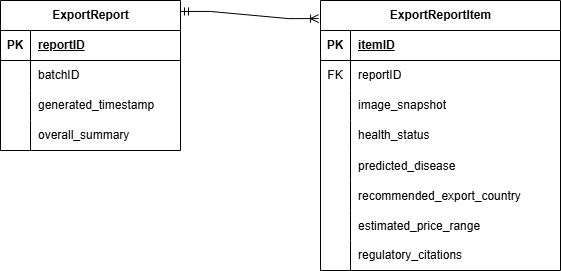

The diagram above was exported from draw.io. Its source (the exported page's mxGraphModel, read from the mxfile embedded in the PNG):
<mxGraphModel dx="1665" dy="881" grid="1" gridSize="10" guides="1" tooltips="1" connect="1" arrows="1" fold="1" page="1" pageScale="1" pageWidth="850" pageHeight="1100" math="0" shadow="0" extFonts="Permanent Marker^https://fonts.googleapis.com/css?family=Permanent+Marker">
  <root>
    <mxCell id="0" />
    <mxCell id="1" parent="0" />
    <mxCell id="j7roJkpHHbP5ACbiFQZY-4" parent="1" style="shape=table;startSize=30;container=1;collapsible=1;childLayout=tableLayout;fixedRows=1;rowLines=0;fontStyle=1;align=center;resizeLast=1;html=1;" value="ExportReport" vertex="1">
      <mxGeometry height="150" width="180" x="160" y="140" as="geometry" />
    </mxCell>
    <mxCell id="j7roJkpHHbP5ACbiFQZY-5" parent="j7roJkpHHbP5ACbiFQZY-4" style="shape=tableRow;horizontal=0;startSize=0;swimlaneHead=0;swimlaneBody=0;fillColor=none;collapsible=0;dropTarget=0;points=[[0,0.5],[1,0.5]];portConstraint=eastwest;top=0;left=0;right=0;bottom=1;" value="" vertex="1">
      <mxGeometry height="30" width="180" y="30" as="geometry" />
    </mxCell>
    <mxCell id="j7roJkpHHbP5ACbiFQZY-6" parent="j7roJkpHHbP5ACbiFQZY-5" style="shape=partialRectangle;connectable=0;fillColor=none;top=0;left=0;bottom=0;right=0;fontStyle=1;overflow=hidden;whiteSpace=wrap;html=1;" value="PK" vertex="1">
      <mxGeometry height="30" width="30" as="geometry">
        <mxRectangle height="30" width="30" as="alternateBounds" />
      </mxGeometry>
    </mxCell>
    <mxCell id="j7roJkpHHbP5ACbiFQZY-7" parent="j7roJkpHHbP5ACbiFQZY-5" style="shape=partialRectangle;connectable=0;fillColor=none;top=0;left=0;bottom=0;right=0;align=left;spacingLeft=6;fontStyle=5;overflow=hidden;whiteSpace=wrap;html=1;" value="reportID" vertex="1">
      <mxGeometry height="30" width="150" x="30" as="geometry">
        <mxRectangle height="30" width="150" as="alternateBounds" />
      </mxGeometry>
    </mxCell>
    <mxCell id="j7roJkpHHbP5ACbiFQZY-8" parent="j7roJkpHHbP5ACbiFQZY-4" style="shape=tableRow;horizontal=0;startSize=0;swimlaneHead=0;swimlaneBody=0;fillColor=none;collapsible=0;dropTarget=0;points=[[0,0.5],[1,0.5]];portConstraint=eastwest;top=0;left=0;right=0;bottom=0;" value="" vertex="1">
      <mxGeometry height="30" width="180" y="60" as="geometry" />
    </mxCell>
    <mxCell id="j7roJkpHHbP5ACbiFQZY-9" parent="j7roJkpHHbP5ACbiFQZY-8" style="shape=partialRectangle;connectable=0;fillColor=none;top=0;left=0;bottom=0;right=0;editable=1;overflow=hidden;whiteSpace=wrap;html=1;" value="" vertex="1">
      <mxGeometry height="30" width="30" as="geometry">
        <mxRectangle height="30" width="30" as="alternateBounds" />
      </mxGeometry>
    </mxCell>
    <mxCell id="j7roJkpHHbP5ACbiFQZY-10" parent="j7roJkpHHbP5ACbiFQZY-8" style="shape=partialRectangle;connectable=0;fillColor=none;top=0;left=0;bottom=0;right=0;align=left;spacingLeft=6;overflow=hidden;whiteSpace=wrap;html=1;" value="batchID" vertex="1">
      <mxGeometry height="30" width="150" x="30" as="geometry">
        <mxRectangle height="30" width="150" as="alternateBounds" />
      </mxGeometry>
    </mxCell>
    <mxCell id="j7roJkpHHbP5ACbiFQZY-11" parent="j7roJkpHHbP5ACbiFQZY-4" style="shape=tableRow;horizontal=0;startSize=0;swimlaneHead=0;swimlaneBody=0;fillColor=none;collapsible=0;dropTarget=0;points=[[0,0.5],[1,0.5]];portConstraint=eastwest;top=0;left=0;right=0;bottom=0;" value="" vertex="1">
      <mxGeometry height="30" width="180" y="90" as="geometry" />
    </mxCell>
    <mxCell id="j7roJkpHHbP5ACbiFQZY-12" parent="j7roJkpHHbP5ACbiFQZY-11" style="shape=partialRectangle;connectable=0;fillColor=none;top=0;left=0;bottom=0;right=0;editable=1;overflow=hidden;whiteSpace=wrap;html=1;" value="" vertex="1">
      <mxGeometry height="30" width="30" as="geometry">
        <mxRectangle height="30" width="30" as="alternateBounds" />
      </mxGeometry>
    </mxCell>
    <mxCell id="j7roJkpHHbP5ACbiFQZY-13" parent="j7roJkpHHbP5ACbiFQZY-11" style="shape=partialRectangle;connectable=0;fillColor=none;top=0;left=0;bottom=0;right=0;align=left;spacingLeft=6;overflow=hidden;whiteSpace=wrap;html=1;" value="generated_timestamp" vertex="1">
      <mxGeometry height="30" width="150" x="30" as="geometry">
        <mxRectangle height="30" width="150" as="alternateBounds" />
      </mxGeometry>
    </mxCell>
    <mxCell id="j7roJkpHHbP5ACbiFQZY-14" parent="j7roJkpHHbP5ACbiFQZY-4" style="shape=tableRow;horizontal=0;startSize=0;swimlaneHead=0;swimlaneBody=0;fillColor=none;collapsible=0;dropTarget=0;points=[[0,0.5],[1,0.5]];portConstraint=eastwest;top=0;left=0;right=0;bottom=0;" value="" vertex="1">
      <mxGeometry height="30" width="180" y="120" as="geometry" />
    </mxCell>
    <mxCell id="j7roJkpHHbP5ACbiFQZY-15" parent="j7roJkpHHbP5ACbiFQZY-14" style="shape=partialRectangle;connectable=0;fillColor=none;top=0;left=0;bottom=0;right=0;editable=1;overflow=hidden;whiteSpace=wrap;html=1;" value="" vertex="1">
      <mxGeometry height="30" width="30" as="geometry">
        <mxRectangle height="30" width="30" as="alternateBounds" />
      </mxGeometry>
    </mxCell>
    <mxCell id="j7roJkpHHbP5ACbiFQZY-16" parent="j7roJkpHHbP5ACbiFQZY-14" style="shape=partialRectangle;connectable=0;fillColor=none;top=0;left=0;bottom=0;right=0;align=left;spacingLeft=6;overflow=hidden;whiteSpace=wrap;html=1;" value="overall_summary" vertex="1">
      <mxGeometry height="30" width="150" x="30" as="geometry">
        <mxRectangle height="30" width="150" as="alternateBounds" />
      </mxGeometry>
    </mxCell>
    <mxCell id="j7roJkpHHbP5ACbiFQZY-17" parent="1" style="shape=table;startSize=30;container=1;collapsible=1;childLayout=tableLayout;fixedRows=1;rowLines=0;fontStyle=1;align=center;resizeLast=1;html=1;" value="ExportReportItem" vertex="1">
      <mxGeometry height="270" width="240" x="480" y="140" as="geometry" />
    </mxCell>
    <mxCell id="j7roJkpHHbP5ACbiFQZY-18" parent="j7roJkpHHbP5ACbiFQZY-17" style="shape=tableRow;horizontal=0;startSize=0;swimlaneHead=0;swimlaneBody=0;fillColor=none;collapsible=0;dropTarget=0;points=[[0,0.5],[1,0.5]];portConstraint=eastwest;top=0;left=0;right=0;bottom=1;" value="" vertex="1">
      <mxGeometry height="30" width="240" y="30" as="geometry" />
    </mxCell>
    <mxCell id="j7roJkpHHbP5ACbiFQZY-19" parent="j7roJkpHHbP5ACbiFQZY-18" style="shape=partialRectangle;connectable=0;fillColor=none;top=0;left=0;bottom=0;right=0;fontStyle=1;overflow=hidden;whiteSpace=wrap;html=1;" value="PK" vertex="1">
      <mxGeometry height="30" width="30" as="geometry">
        <mxRectangle height="30" width="30" as="alternateBounds" />
      </mxGeometry>
    </mxCell>
    <mxCell id="j7roJkpHHbP5ACbiFQZY-20" parent="j7roJkpHHbP5ACbiFQZY-18" style="shape=partialRectangle;connectable=0;fillColor=none;top=0;left=0;bottom=0;right=0;align=left;spacingLeft=6;fontStyle=5;overflow=hidden;whiteSpace=wrap;html=1;" value="itemID" vertex="1">
      <mxGeometry height="30" width="210" x="30" as="geometry">
        <mxRectangle height="30" width="210" as="alternateBounds" />
      </mxGeometry>
    </mxCell>
    <mxCell id="j7roJkpHHbP5ACbiFQZY-41" parent="j7roJkpHHbP5ACbiFQZY-17" style="shape=tableRow;horizontal=0;startSize=0;swimlaneHead=0;swimlaneBody=0;fillColor=none;collapsible=0;dropTarget=0;points=[[0,0.5],[1,0.5]];portConstraint=eastwest;top=0;left=0;right=0;bottom=0;" value="" vertex="1">
      <mxGeometry height="30" width="240" y="60" as="geometry" />
    </mxCell>
    <mxCell id="j7roJkpHHbP5ACbiFQZY-42" parent="j7roJkpHHbP5ACbiFQZY-41" style="shape=partialRectangle;connectable=0;fillColor=none;top=0;left=0;bottom=0;right=0;fontStyle=0;overflow=hidden;whiteSpace=wrap;html=1;" value="FK" vertex="1">
      <mxGeometry height="30" width="30" as="geometry">
        <mxRectangle height="30" width="30" as="alternateBounds" />
      </mxGeometry>
    </mxCell>
    <mxCell id="j7roJkpHHbP5ACbiFQZY-43" parent="j7roJkpHHbP5ACbiFQZY-41" style="shape=partialRectangle;connectable=0;fillColor=none;top=0;left=0;bottom=0;right=0;align=left;spacingLeft=6;fontStyle=0;overflow=hidden;whiteSpace=wrap;html=1;" value="reportID" vertex="1">
      <mxGeometry height="30" width="210" x="30" as="geometry">
        <mxRectangle height="30" width="210" as="alternateBounds" />
      </mxGeometry>
    </mxCell>
    <mxCell id="j7roJkpHHbP5ACbiFQZY-21" parent="j7roJkpHHbP5ACbiFQZY-17" style="shape=tableRow;horizontal=0;startSize=0;swimlaneHead=0;swimlaneBody=0;fillColor=none;collapsible=0;dropTarget=0;points=[[0,0.5],[1,0.5]];portConstraint=eastwest;top=0;left=0;right=0;bottom=0;" value="" vertex="1">
      <mxGeometry height="30" width="240" y="90" as="geometry" />
    </mxCell>
    <mxCell id="j7roJkpHHbP5ACbiFQZY-22" parent="j7roJkpHHbP5ACbiFQZY-21" style="shape=partialRectangle;connectable=0;fillColor=none;top=0;left=0;bottom=0;right=0;editable=1;overflow=hidden;whiteSpace=wrap;html=1;" value="" vertex="1">
      <mxGeometry height="30" width="30" as="geometry">
        <mxRectangle height="30" width="30" as="alternateBounds" />
      </mxGeometry>
    </mxCell>
    <mxCell id="j7roJkpHHbP5ACbiFQZY-23" parent="j7roJkpHHbP5ACbiFQZY-21" style="shape=partialRectangle;connectable=0;fillColor=none;top=0;left=0;bottom=0;right=0;align=left;spacingLeft=6;overflow=hidden;whiteSpace=wrap;html=1;" value="image_snapshot" vertex="1">
      <mxGeometry height="30" width="210" x="30" as="geometry">
        <mxRectangle height="30" width="210" as="alternateBounds" />
      </mxGeometry>
    </mxCell>
    <mxCell id="j7roJkpHHbP5ACbiFQZY-24" parent="j7roJkpHHbP5ACbiFQZY-17" style="shape=tableRow;horizontal=0;startSize=0;swimlaneHead=0;swimlaneBody=0;fillColor=none;collapsible=0;dropTarget=0;points=[[0,0.5],[1,0.5]];portConstraint=eastwest;top=0;left=0;right=0;bottom=0;" value="" vertex="1">
      <mxGeometry height="30" width="240" y="120" as="geometry" />
    </mxCell>
    <mxCell id="j7roJkpHHbP5ACbiFQZY-25" parent="j7roJkpHHbP5ACbiFQZY-24" style="shape=partialRectangle;connectable=0;fillColor=none;top=0;left=0;bottom=0;right=0;editable=1;overflow=hidden;whiteSpace=wrap;html=1;" value="" vertex="1">
      <mxGeometry height="30" width="30" as="geometry">
        <mxRectangle height="30" width="30" as="alternateBounds" />
      </mxGeometry>
    </mxCell>
    <mxCell id="j7roJkpHHbP5ACbiFQZY-26" parent="j7roJkpHHbP5ACbiFQZY-24" style="shape=partialRectangle;connectable=0;fillColor=none;top=0;left=0;bottom=0;right=0;align=left;spacingLeft=6;overflow=hidden;whiteSpace=wrap;html=1;" value="health_status" vertex="1">
      <mxGeometry height="30" width="210" x="30" as="geometry">
        <mxRectangle height="30" width="210" as="alternateBounds" />
      </mxGeometry>
    </mxCell>
    <mxCell id="j7roJkpHHbP5ACbiFQZY-32" parent="j7roJkpHHbP5ACbiFQZY-17" style="shape=tableRow;horizontal=0;startSize=0;swimlaneHead=0;swimlaneBody=0;fillColor=none;collapsible=0;dropTarget=0;points=[[0,0.5],[1,0.5]];portConstraint=eastwest;top=0;left=0;right=0;bottom=0;" value="" vertex="1">
      <mxGeometry height="30" width="240" y="150" as="geometry" />
    </mxCell>
    <mxCell id="j7roJkpHHbP5ACbiFQZY-33" parent="j7roJkpHHbP5ACbiFQZY-32" style="shape=partialRectangle;connectable=0;fillColor=none;top=0;left=0;bottom=0;right=0;editable=1;overflow=hidden;" value="" vertex="1">
      <mxGeometry height="30" width="30" as="geometry">
        <mxRectangle height="30" width="30" as="alternateBounds" />
      </mxGeometry>
    </mxCell>
    <mxCell id="j7roJkpHHbP5ACbiFQZY-34" parent="j7roJkpHHbP5ACbiFQZY-32" style="shape=partialRectangle;connectable=0;fillColor=none;top=0;left=0;bottom=0;right=0;align=left;spacingLeft=6;overflow=hidden;" value="predicted_disease" vertex="1">
      <mxGeometry height="30" width="210" x="30" as="geometry">
        <mxRectangle height="30" width="210" as="alternateBounds" />
      </mxGeometry>
    </mxCell>
    <mxCell id="j7roJkpHHbP5ACbiFQZY-38" parent="j7roJkpHHbP5ACbiFQZY-17" style="shape=tableRow;horizontal=0;startSize=0;swimlaneHead=0;swimlaneBody=0;fillColor=none;collapsible=0;dropTarget=0;points=[[0,0.5],[1,0.5]];portConstraint=eastwest;top=0;left=0;right=0;bottom=0;" value="" vertex="1">
      <mxGeometry height="30" width="240" y="180" as="geometry" />
    </mxCell>
    <mxCell id="j7roJkpHHbP5ACbiFQZY-39" parent="j7roJkpHHbP5ACbiFQZY-38" style="shape=partialRectangle;connectable=0;fillColor=none;top=0;left=0;bottom=0;right=0;editable=1;overflow=hidden;" value="" vertex="1">
      <mxGeometry height="30" width="30" as="geometry">
        <mxRectangle height="30" width="30" as="alternateBounds" />
      </mxGeometry>
    </mxCell>
    <mxCell id="j7roJkpHHbP5ACbiFQZY-40" parent="j7roJkpHHbP5ACbiFQZY-38" style="shape=partialRectangle;connectable=0;fillColor=none;top=0;left=0;bottom=0;right=0;align=left;spacingLeft=6;overflow=hidden;" value="recommended_export_country" vertex="1">
      <mxGeometry height="30" width="210" x="30" as="geometry">
        <mxRectangle height="30" width="210" as="alternateBounds" />
      </mxGeometry>
    </mxCell>
    <mxCell id="j7roJkpHHbP5ACbiFQZY-35" parent="j7roJkpHHbP5ACbiFQZY-17" style="shape=tableRow;horizontal=0;startSize=0;swimlaneHead=0;swimlaneBody=0;fillColor=none;collapsible=0;dropTarget=0;points=[[0,0.5],[1,0.5]];portConstraint=eastwest;top=0;left=0;right=0;bottom=0;" value="" vertex="1">
      <mxGeometry height="30" width="240" y="210" as="geometry" />
    </mxCell>
    <mxCell id="j7roJkpHHbP5ACbiFQZY-36" parent="j7roJkpHHbP5ACbiFQZY-35" style="shape=partialRectangle;connectable=0;fillColor=none;top=0;left=0;bottom=0;right=0;editable=1;overflow=hidden;" value="" vertex="1">
      <mxGeometry height="30" width="30" as="geometry">
        <mxRectangle height="30" width="30" as="alternateBounds" />
      </mxGeometry>
    </mxCell>
    <mxCell id="j7roJkpHHbP5ACbiFQZY-37" parent="j7roJkpHHbP5ACbiFQZY-35" style="shape=partialRectangle;connectable=0;fillColor=none;top=0;left=0;bottom=0;right=0;align=left;spacingLeft=6;overflow=hidden;" value="estimated_price_range" vertex="1">
      <mxGeometry height="30" width="210" x="30" as="geometry">
        <mxRectangle height="30" width="210" as="alternateBounds" />
      </mxGeometry>
    </mxCell>
    <mxCell id="j7roJkpHHbP5ACbiFQZY-27" parent="j7roJkpHHbP5ACbiFQZY-17" style="shape=tableRow;horizontal=0;startSize=0;swimlaneHead=0;swimlaneBody=0;fillColor=none;collapsible=0;dropTarget=0;points=[[0,0.5],[1,0.5]];portConstraint=eastwest;top=0;left=0;right=0;bottom=0;" value="" vertex="1">
      <mxGeometry height="30" width="240" y="240" as="geometry" />
    </mxCell>
    <mxCell id="j7roJkpHHbP5ACbiFQZY-28" parent="j7roJkpHHbP5ACbiFQZY-27" style="shape=partialRectangle;connectable=0;fillColor=none;top=0;left=0;bottom=0;right=0;editable=1;overflow=hidden;whiteSpace=wrap;html=1;" value="" vertex="1">
      <mxGeometry height="30" width="30" as="geometry">
        <mxRectangle height="30" width="30" as="alternateBounds" />
      </mxGeometry>
    </mxCell>
    <mxCell id="j7roJkpHHbP5ACbiFQZY-29" parent="j7roJkpHHbP5ACbiFQZY-27" style="shape=partialRectangle;connectable=0;fillColor=none;top=0;left=0;bottom=0;right=0;align=left;spacingLeft=6;overflow=hidden;whiteSpace=wrap;html=1;" value="regulatory_citations" vertex="1">
      <mxGeometry height="30" width="210" x="30" as="geometry">
        <mxRectangle height="30" width="210" as="alternateBounds" />
      </mxGeometry>
    </mxCell>
    <mxCell id="j7roJkpHHbP5ACbiFQZY-44" edge="1" parent="1" source="j7roJkpHHbP5ACbiFQZY-4" style="edgeStyle=entityRelationEdgeStyle;fontSize=12;html=1;endArrow=ERoneToMany;startArrow=ERmandOne;rounded=0;exitX=1;exitY=0.073;exitDx=0;exitDy=0;exitPerimeter=0;entryX=-0.008;entryY=0.067;entryDx=0;entryDy=0;entryPerimeter=0;" target="j7roJkpHHbP5ACbiFQZY-17" value="">
      <mxGeometry height="100" relative="1" width="100" as="geometry">
        <mxPoint x="380" y="500" as="sourcePoint" />
        <mxPoint x="480" y="400" as="targetPoint" />
      </mxGeometry>
    </mxCell>
  </root>
</mxGraphModel>